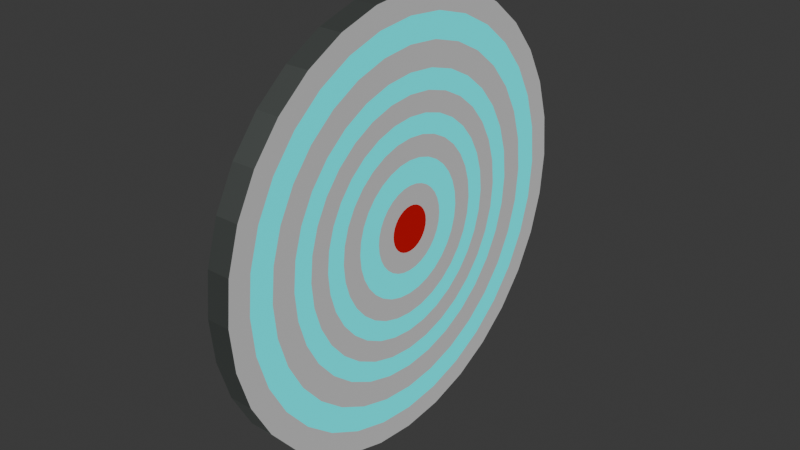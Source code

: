 # Source: Target.blend  (saved by Blender 4.0.36; exported with 4.5.12 LTS)
import bpy
from mathutils import Matrix  # noqa: F401  (used for matrix-valued properties, if any)

bpy.ops.wm.read_factory_settings(use_empty=True)
scene = bpy.context.scene
scene.name = 'Scene'

# ---- collections
col_collection = bpy.data.collections.new('Collection'); scene.collection.children.link(col_collection)

# ---- materials (node trees are filled in below, after node groups)
mat_material_001 = bpy.data.materials.new('Material.001')
mat_material_001.use_transparent_shadow = False
mat_material_002 = bpy.data.materials.new('Material.002')
mat_material_002.use_transparent_shadow = False
mat_material_003 = bpy.data.materials.new('Material.003')
mat_material_003.use_transparent_shadow = False
mat_material_004 = bpy.data.materials.new('Material.004')
mat_material_004.use_transparent_shadow = False

# ---- material node trees
mat_material_001.use_nodes = True; mat_material_001.node_tree.nodes.clear()
_N = mat_material_001.node_tree.nodes; _L = mat_material_001.node_tree.links
n0 = _N.new('ShaderNodeBsdfPrincipled'); n0.name = 'Principled BSDF'; n0.location = (10, 300)
n0.inputs[0].default_value = (0.3319, 0.3676, 0.3489, 1.0)
n0.inputs[1].default_value = 1.0
n0.inputs[3].default_value = 1.45
n1 = _N.new('ShaderNodeOutputMaterial'); n1.name = 'Material Output'; n1.location = (300, 300)
_L.new(n0.outputs[0], n1.inputs[0])
n1.is_active_output = True
mat_material_002.use_nodes = True; mat_material_002.node_tree.nodes.clear()
_N = mat_material_002.node_tree.nodes; _L = mat_material_002.node_tree.links
n0 = _N.new('ShaderNodeBsdfPrincipled'); n0.name = 'Principled BSDF'; n0.location = (10, 300)
n0.inputs[1].default_value = 1.0
n0.inputs[2].default_value = 1.0
n0.inputs[3].default_value = 1.45
n1 = _N.new('ShaderNodeOutputMaterial'); n1.name = 'Material Output'; n1.location = (300, 300)
_L.new(n0.outputs[0], n1.inputs[0])
n1.is_active_output = True
mat_material_003.use_nodes = True; mat_material_003.node_tree.nodes.clear()
_N = mat_material_003.node_tree.nodes; _L = mat_material_003.node_tree.links
n0 = _N.new('ShaderNodeBsdfPrincipled'); n0.name = 'Principled BSDF'; n0.location = (10, 300)
n0.inputs[0].default_value = (0.8002, 0.0009259, 0.0, 1.0)
n0.inputs[1].default_value = 1.0
n0.inputs[2].default_value = 1.0
n0.inputs[3].default_value = 1.45
n1 = _N.new('ShaderNodeOutputMaterial'); n1.name = 'Material Output'; n1.location = (300, 300)
_L.new(n0.outputs[0], n1.inputs[0])
n1.is_active_output = True
mat_material_004.use_nodes = True; mat_material_004.node_tree.nodes.clear()
_N = mat_material_004.node_tree.nodes; _L = mat_material_004.node_tree.links
n0 = _N.new('ShaderNodeBsdfPrincipled'); n0.name = 'Principled BSDF'; n0.location = (10, 300)
n0.inputs[0].default_value = (0.0, 0.8003, 0.7713, 1.0)
n0.inputs[1].default_value = 1.0
n0.inputs[2].default_value = 1.0
n0.inputs[3].default_value = 1.45
n0.inputs[27].default_value = (0.0, 0.8997, 1.0, 1.0)
n0.inputs[28].default_value = 0.5
n1 = _N.new('ShaderNodeOutputMaterial'); n1.name = 'Material Output'; n1.location = (300, 300)
_L.new(n0.outputs[0], n1.inputs[0])
n1.is_active_output = True

# ---- world
world_world = bpy.data.worlds.new('World'); scene.world = world_world
world_world.use_nodes = True; world_world.node_tree.nodes.clear()
_N = world_world.node_tree.nodes; _L = world_world.node_tree.links
n0 = _N.new('ShaderNodeOutputWorld'); n0.name = 'World Output'; n0.location = (300, 300)
n1 = _N.new('ShaderNodeBackground'); n1.name = 'Background'; n1.location = (10, 300)
n1.inputs[0].default_value = (0.05088, 0.05088, 0.05088, 1.0)
_L.new(n1.outputs[0], n0.inputs[0])
n0.is_active_output = True
world_world.color = (0.05088, 0.05088, 0.05088)
world_world.use_sun_shadow = False
world_world.sun_shadow_jitter_overblur = 0.0

# ---- meshes
me_cylinder = bpy.data.meshes.new('Cylinder')
me_cylinder.from_pydata([(0.0, 1.0, -1.0), (-1.737e-07, 0.1044, 1.0), (0.1951, 0.9808, -1.0), (0.02038, 0.1024, 1.0), (0.3827, 0.9239, -1.0), (0.03997, 0.09649, 1.0), (0.5556, 0.8315, -1.0), (0.05803, 0.08684, 1.0), (0.7071, 0.7071, -1.0), (0.07385, 0.07385, 1.0), (0.8315, 0.5556, -1.0), (0.08684, 0.05803, 1.0), (0.9239, 0.3827, -1.0), (0.09649, 0.03997, 1.0), (0.9808, 0.1951, -1.0), (0.1024, 0.02038, 1.0), (1.0, 0.0, -1.0), (0.1044, 1.737e-07, 1.0), (0.9808, -0.1951, -1.0), (0.1024, -0.02038, 1.0), (0.9239, -0.3827, -1.0), (0.09649, -0.03997, 1.0), (0.8315, -0.5556, -1.0), (0.08684, -0.05803, 1.0), (0.7071, -0.7071, -1.0), (0.07385, -0.07385, 1.0), (0.5556, -0.8315, -1.0), (0.05803, -0.08684, 1.0), (0.3827, -0.9239, -1.0), (0.03997, -0.09649, 1.0), (0.1951, -0.9808, -1.0), (0.02038, -0.1024, 1.0), (0.0, -1.0, -1.0), (1.737e-07, -0.1044, 1.0), (-0.1951, -0.9808, -1.0), (-0.02038, -0.1024, 1.0), (-0.3827, -0.9239, -1.0), (-0.03997, -0.09649, 1.0), (-0.5556, -0.8315, -1.0), (-0.05803, -0.08684, 1.0), (-0.7071, -0.7071, -1.0), (-0.07385, -0.07385, 1.0), (-0.8315, -0.5556, -1.0), (-0.08684, -0.05803, 1.0), (-0.9239, -0.3827, -1.0), (-0.09649, -0.03997, 1.0), (-0.9808, -0.1951, -1.0), (-0.1024, -0.02038, 1.0), (-1.0, 0.0, -1.0), (-0.1044, -1.737e-07, 1.0), (-0.9808, 0.1951, -1.0), (-0.1024, 0.02038, 1.0), (-0.9239, 0.3827, -1.0), (-0.09649, 0.03997, 1.0), (-0.8315, 0.5556, -1.0), (-0.08684, 0.05803, 1.0), (-0.7071, 0.7071, -1.0), (-0.07385, 0.07385, 1.0), (-0.5556, 0.8315, -1.0), (-0.05803, 0.08684, 1.0), (-0.3827, 0.9239, -1.0), (-0.03997, 0.09649, 1.0), (-0.1951, 0.9808, -1.0), (-0.02038, 0.1024, 1.0), (0.1951, 0.9808, 1.0), (0.0, 1.0, 1.0), (0.3827, 0.9239, 1.0), (0.5556, 0.8315, 1.0), (0.7071, 0.7071, 1.0), (0.8315, 0.5556, 1.0), (0.9239, 0.3827, 1.0), (0.9808, 0.1951, 1.0), (1.0, 0.0, 1.0), (0.9808, -0.1951, 1.0), (0.9239, -0.3827, 1.0), (0.8315, -0.5556, 1.0), (0.7071, -0.7071, 1.0), (0.5556, -0.8315, 1.0), (0.3827, -0.9239, 1.0), (0.1951, -0.9808, 1.0), (0.0, -1.0, 1.0), (-0.1951, -0.9808, 1.0), (-0.3827, -0.9239, 1.0), (-0.5556, -0.8315, 1.0), (-0.7071, -0.7071, 1.0), (-0.8315, -0.5556, 1.0), (-0.9239, -0.3827, 1.0), (-0.9808, -0.1951, 1.0), (-1.0, 0.0, 1.0), (-0.9808, 0.1951, 1.0), (-0.9239, 0.3827, 1.0), (-0.8315, 0.5556, 1.0), (-0.7071, 0.7071, 1.0), (-0.5556, 0.8315, 1.0), (-0.3827, 0.9239, 1.0), (-0.1951, 0.9808, 1.0), (0.1751, 0.8804, 1.0), (0.0, 0.8976, 1.0), (0.3435, 0.8293, 1.0), (0.4987, 0.7464, 1.0), (0.6347, 0.6347, 1.0), (0.7464, 0.4987, 1.0), (0.8293, 0.3435, 1.0), (0.8804, 0.1751, 1.0), (0.8976, 0.0, 1.0), (0.8804, -0.1751, 1.0), (0.8293, -0.3435, 1.0), (0.7464, -0.4987, 1.0), (0.6347, -0.6347, 1.0), (0.4987, -0.7464, 1.0), (0.3435, -0.8293, 1.0), (0.1751, -0.8804, 1.0), (0.0, -0.8976, 1.0), (-0.1751, -0.8804, 1.0), (-0.3435, -0.8293, 1.0), (-0.4987, -0.7464, 1.0), (-0.6347, -0.6347, 1.0), (-0.7464, -0.4987, 1.0), (-0.8293, -0.3435, 1.0), (-0.8804, -0.1751, 1.0), (-0.8976, 0.0, 1.0), (-0.8804, 0.1751, 1.0), (-0.8293, 0.3435, 1.0), (-0.7464, 0.4987, 1.0), (-0.6347, 0.6347, 1.0), (-0.4987, 0.7464, 1.0), (-0.3435, 0.8293, 1.0), (-0.1751, 0.8804, 1.0), (0.1531, 0.7698, 1.0), (0.0, 0.7849, 1.0), (0.3004, 0.7251, 1.0), (0.436, 0.6526, 1.0), (0.555, 0.555, 1.0), (0.6526, 0.436, 1.0), (0.7251, 0.3004, 1.0), (0.7698, 0.1531, 1.0), (0.7849, 0.0, 1.0), (0.7698, -0.1531, 1.0), (0.7251, -0.3004, 1.0), (0.6526, -0.436, 1.0), (0.555, -0.555, 1.0), (0.436, -0.6526, 1.0), (0.3004, -0.7251, 1.0), (0.1531, -0.7698, 1.0), (0.0, -0.7849, 1.0), (-0.1531, -0.7698, 1.0), (-0.3004, -0.7251, 1.0), (-0.436, -0.6526, 1.0), (-0.555, -0.555, 1.0), (-0.6526, -0.436, 1.0), (-0.7251, -0.3004, 1.0), (-0.7698, -0.1531, 1.0), (-0.7849, 0.0, 1.0), (-0.7698, 0.1531, 1.0), (-0.7251, 0.3004, 1.0), (-0.6526, 0.436, 1.0), (-0.555, 0.555, 1.0), (-0.436, 0.6526, 1.0), (-0.3004, 0.7251, 1.0), (-0.1531, 0.7698, 1.0), (0.1313, 0.6603, 1.0), (0.0, 0.6732, 1.0), (0.2576, 0.622, 1.0), (0.374, 0.5598, 1.0), (0.476, 0.476, 1.0), (0.5598, 0.374, 1.0), (0.622, 0.2576, 1.0), (0.6603, 0.1313, 1.0), (0.6732, 0.0, 1.0), (0.6603, -0.1313, 1.0), (0.622, -0.2576, 1.0), (0.5598, -0.374, 1.0), (0.476, -0.476, 1.0), (0.374, -0.5598, 1.0), (0.2576, -0.622, 1.0), (0.1313, -0.6603, 1.0), (0.0, -0.6732, 1.0), (-0.1313, -0.6603, 1.0), (-0.2576, -0.622, 1.0), (-0.374, -0.5598, 1.0), (-0.476, -0.476, 1.0), (-0.5598, -0.374, 1.0), (-0.622, -0.2576, 1.0), (-0.6603, -0.1313, 1.0), (-0.6732, 0.0, 1.0), (-0.6603, 0.1313, 1.0), (-0.622, 0.2576, 1.0), (-0.5598, 0.374, 1.0), (-0.476, 0.476, 1.0), (-0.374, 0.5598, 1.0), (-0.2576, 0.622, 1.0), (-0.1313, 0.6603, 1.0), (0.1138, 0.5723, 1.0), (0.0, 0.5835, 1.0), (0.2233, 0.5391, 1.0), (0.3242, 0.4852, 1.0), (0.4126, 0.4126, 1.0), (0.4852, 0.3242, 1.0), (0.5391, 0.2233, 1.0), (0.5723, 0.1138, 1.0), (0.5835, 0.0, 1.0), (0.5723, -0.1138, 1.0), (0.5391, -0.2233, 1.0), (0.4852, -0.3242, 1.0), (0.4126, -0.4126, 1.0), (0.3242, -0.4852, 1.0), (0.2233, -0.5391, 1.0), (0.1138, -0.5723, 1.0), (0.0, -0.5835, 1.0), (-0.1138, -0.5723, 1.0), (-0.2233, -0.5391, 1.0), (-0.3242, -0.4852, 1.0), (-0.4126, -0.4126, 1.0), (-0.4852, -0.3242, 1.0), (-0.5391, -0.2233, 1.0), (-0.5723, -0.1138, 1.0), (-0.5835, 0.0, 1.0), (-0.5723, 0.1138, 1.0), (-0.5391, 0.2233, 1.0), (-0.4852, 0.3242, 1.0), (-0.4126, 0.4126, 1.0), (-0.3242, 0.4852, 1.0), (-0.2233, 0.5391, 1.0), (-0.1138, 0.5723, 1.0), (0.09585, 0.4819, 1.0), (0.0, 0.4913, 1.0), (0.188, 0.4539, 1.0), (0.273, 0.4085, 1.0), (0.3474, 0.3474, 1.0), (0.4085, 0.273, 1.0), (0.4539, 0.188, 1.0), (0.4819, 0.09585, 1.0), (0.4913, 0.0, 1.0), (0.4819, -0.09585, 1.0), (0.4539, -0.188, 1.0), (0.4085, -0.273, 1.0), (0.3474, -0.3474, 1.0), (0.273, -0.4085, 1.0), (0.188, -0.4539, 1.0), (0.09585, -0.4819, 1.0), (0.0, -0.4913, 1.0), (-0.09585, -0.4819, 1.0), (-0.188, -0.4539, 1.0), (-0.273, -0.4085, 1.0), (-0.3474, -0.3474, 1.0), (-0.4085, -0.273, 1.0), (-0.4539, -0.188, 1.0), (-0.4819, -0.09585, 1.0), (-0.4913, 0.0, 1.0), (-0.4819, 0.09585, 1.0), (-0.4539, 0.188, 1.0), (-0.4085, 0.273, 1.0), (-0.3474, 0.3474, 1.0), (-0.273, 0.4085, 1.0), (-0.188, 0.4539, 1.0), (-0.09585, 0.4819, 1.0), (0.0786, 0.3952, 1.0), (-1.357e-08, 0.4029, 1.0), (0.1542, 0.3722, 1.0), (0.2238, 0.335, 1.0), (0.2849, 0.2849, 1.0), (0.335, 0.2238, 1.0), (0.3722, 0.1542, 1.0), (0.3952, 0.0786, 1.0), (0.4029, 1.357e-08, 1.0), (0.3952, -0.0786, 1.0), (0.3722, -0.1542, 1.0), (0.335, -0.2238, 1.0), (0.2849, -0.2849, 1.0), (0.2238, -0.335, 1.0), (0.1542, -0.3722, 1.0), (0.0786, -0.3952, 1.0), (1.357e-08, -0.4029, 1.0), (-0.0786, -0.3952, 1.0), (-0.1542, -0.3722, 1.0), (-0.2238, -0.335, 1.0), (-0.2849, -0.2849, 1.0), (-0.335, -0.2238, 1.0), (-0.3722, -0.1542, 1.0), (-0.3952, -0.0786, 1.0), (-0.4029, -1.357e-08, 1.0), (-0.3952, 0.0786, 1.0), (-0.3722, 0.1542, 1.0), (-0.335, 0.2238, 1.0), (-0.2849, 0.2849, 1.0), (-0.2238, 0.335, 1.0), (-0.1542, 0.3722, 1.0), (-0.0786, 0.3952, 1.0), (0.05989, 0.3011, 1.0), (-4.84e-08, 0.307, 1.0), (0.1175, 0.2836, 1.0), (0.1706, 0.2553, 1.0), (0.2171, 0.2171, 1.0), (0.2553, 0.1706, 1.0), (0.2836, 0.1175, 1.0), (0.3011, 0.05989, 1.0), (0.307, 4.84e-08, 1.0), (0.3011, -0.05989, 1.0), (0.2836, -0.1175, 1.0), (0.2553, -0.1706, 1.0), (0.2171, -0.2171, 1.0), (0.1706, -0.2553, 1.0), (0.1175, -0.2836, 1.0), (0.05989, -0.3011, 1.0), (4.84e-08, -0.307, 1.0), (-0.05989, -0.3011, 1.0), (-0.1175, -0.2836, 1.0), (-0.1706, -0.2553, 1.0), (-0.2171, -0.2171, 1.0), (-0.2553, -0.1706, 1.0), (-0.2836, -0.1175, 1.0), (-0.3011, -0.05989, 1.0), (-0.307, -4.84e-08, 1.0), (-0.3011, 0.05989, 1.0), (-0.2836, 0.1175, 1.0), (-0.2553, 0.1706, 1.0), (-0.2171, 0.2171, 1.0), (-0.1706, 0.2553, 1.0), (-0.1175, 0.2836, 1.0), (-0.05989, 0.3011, 1.0), (0.03814, 0.1918, 1.0), (-9.389e-08, 0.1955, 1.0), (0.07482, 0.1806, 1.0), (0.1086, 0.1626, 1.0), (0.1382, 0.1382, 1.0), (0.1626, 0.1086, 1.0), (0.1806, 0.07482, 1.0), (0.1918, 0.03814, 1.0), (0.1955, 9.389e-08, 1.0), (0.1918, -0.03814, 1.0), (0.1806, -0.07482, 1.0), (0.1626, -0.1086, 1.0), (0.1382, -0.1382, 1.0), (0.1086, -0.1626, 1.0), (0.07482, -0.1806, 1.0), (0.03814, -0.1918, 1.0), (9.389e-08, -0.1955, 1.0), (-0.03814, -0.1918, 1.0), (-0.07482, -0.1806, 1.0), (-0.1086, -0.1626, 1.0), (-0.1382, -0.1382, 1.0), (-0.1626, -0.1086, 1.0), (-0.1806, -0.07482, 1.0), (-0.1918, -0.03814, 1.0), (-0.1955, -9.389e-08, 1.0), (-0.1918, 0.03814, 1.0), (-0.1806, 0.07482, 1.0), (-0.1626, 0.1086, 1.0), (-0.1382, 0.1382, 1.0), (-0.1086, 0.1626, 1.0), (-0.07482, 0.1806, 1.0), (-0.03814, 0.1918, 1.0)], [], [(0, 65, 64, 2), (2, 64, 66, 4), (4, 66, 67, 6), (6, 67, 68, 8), (8, 68, 69, 10), (10, 69, 70, 12), (12, 70, 71, 14), (14, 71, 72, 16), (16, 72, 73, 18), (18, 73, 74, 20), (20, 74, 75, 22), (22, 75, 76, 24), (24, 76, 77, 26), (26, 77, 78, 28), (28, 78, 79, 30), (30, 79, 80, 32), (32, 80, 81, 34), (34, 81, 82, 36), (36, 82, 83, 38), (38, 83, 84, 40), (40, 84, 85, 42), (42, 85, 86, 44), (44, 86, 87, 46), (46, 87, 88, 48), (48, 88, 89, 50), (50, 89, 90, 52), (52, 90, 91, 54), (54, 91, 92, 56), (56, 92, 93, 58), (58, 93, 94, 60), (3, 1, 63, 61, 59, 57, 55, 53, 51, 49, 47, 45, 43, 41, 39, 37, 35, 33, 31, 29, 27, 25, 23, 21, 19, 17, 15, 13, 11, 9, 7, 5), (60, 94, 95, 62), (62, 95, 65, 0), (0, 2, 4, 6, 8, 10, 12, 14, 16, 18, 20, 22, 24, 26, 28, 30, 32, 34, 36, 38, 40, 42, 44, 46, 48, 50, 52, 54, 56, 58, 60, 62), (97, 96, 64, 65), (96, 98, 66, 64), (98, 99, 67, 66), (99, 100, 68, 67), (100, 101, 69, 68), (101, 102, 70, 69), (102, 103, 71, 70), (103, 104, 72, 71), (104, 105, 73, 72), (105, 106, 74, 73), (106, 107, 75, 74), (107, 108, 76, 75), (108, 109, 77, 76), (109, 110, 78, 77), (110, 111, 79, 78), (111, 112, 80, 79), (112, 113, 81, 80), (113, 114, 82, 81), (114, 115, 83, 82), (115, 116, 84, 83), (116, 117, 85, 84), (117, 118, 86, 85), (118, 119, 87, 86), (119, 120, 88, 87), (120, 121, 89, 88), (121, 122, 90, 89), (122, 123, 91, 90), (123, 124, 92, 91), (124, 125, 93, 92), (125, 126, 94, 93), (126, 127, 95, 94), (127, 97, 65, 95), (129, 128, 96, 97), (128, 130, 98, 96), (130, 131, 99, 98), (131, 132, 100, 99), (132, 133, 101, 100), (133, 134, 102, 101), (134, 135, 103, 102), (135, 136, 104, 103), (136, 137, 105, 104), (137, 138, 106, 105), (138, 139, 107, 106), (139, 140, 108, 107), (140, 141, 109, 108), (141, 142, 110, 109), (142, 143, 111, 110), (143, 144, 112, 111), (144, 145, 113, 112), (145, 146, 114, 113), (146, 147, 115, 114), (147, 148, 116, 115), (148, 149, 117, 116), (149, 150, 118, 117), (150, 151, 119, 118), (151, 152, 120, 119), (152, 153, 121, 120), (153, 154, 122, 121), (154, 155, 123, 122), (155, 156, 124, 123), (156, 157, 125, 124), (157, 158, 126, 125), (158, 159, 127, 126), (159, 129, 97, 127), (161, 160, 128, 129), (160, 162, 130, 128), (162, 163, 131, 130), (163, 164, 132, 131), (164, 165, 133, 132), (165, 166, 134, 133), (166, 167, 135, 134), (167, 168, 136, 135), (168, 169, 137, 136), (169, 170, 138, 137), (170, 171, 139, 138), (171, 172, 140, 139), (172, 173, 141, 140), (173, 174, 142, 141), (174, 175, 143, 142), (175, 176, 144, 143), (176, 177, 145, 144), (177, 178, 146, 145), (178, 179, 147, 146), (179, 180, 148, 147), (180, 181, 149, 148), (181, 182, 150, 149), (182, 183, 151, 150), (183, 184, 152, 151), (184, 185, 153, 152), (185, 186, 154, 153), (186, 187, 155, 154), (187, 188, 156, 155), (188, 189, 157, 156), (189, 190, 158, 157), (190, 191, 159, 158), (191, 161, 129, 159), (193, 192, 160, 161), (192, 194, 162, 160), (194, 195, 163, 162), (195, 196, 164, 163), (196, 197, 165, 164), (197, 198, 166, 165), (198, 199, 167, 166), (199, 200, 168, 167), (200, 201, 169, 168), (201, 202, 170, 169), (202, 203, 171, 170), (203, 204, 172, 171), (204, 205, 173, 172), (205, 206, 174, 173), (206, 207, 175, 174), (207, 208, 176, 175), (208, 209, 177, 176), (209, 210, 178, 177), (210, 211, 179, 178), (211, 212, 180, 179), (212, 213, 181, 180), (213, 214, 182, 181), (214, 215, 183, 182), (215, 216, 184, 183), (216, 217, 185, 184), (217, 218, 186, 185), (218, 219, 187, 186), (219, 220, 188, 187), (220, 221, 189, 188), (221, 222, 190, 189), (222, 223, 191, 190), (223, 193, 161, 191), (225, 224, 192, 193), (224, 226, 194, 192), (226, 227, 195, 194), (227, 228, 196, 195), (228, 229, 197, 196), (229, 230, 198, 197), (230, 231, 199, 198), (231, 232, 200, 199), (232, 233, 201, 200), (233, 234, 202, 201), (234, 235, 203, 202), (235, 236, 204, 203), (236, 237, 205, 204), (237, 238, 206, 205), (238, 239, 207, 206), (239, 240, 208, 207), (240, 241, 209, 208), (241, 242, 210, 209), (242, 243, 211, 210), (243, 244, 212, 211), (244, 245, 213, 212), (245, 246, 214, 213), (246, 247, 215, 214), (247, 248, 216, 215), (248, 249, 217, 216), (249, 250, 218, 217), (250, 251, 219, 218), (251, 252, 220, 219), (252, 253, 221, 220), (253, 254, 222, 221), (254, 255, 223, 222), (255, 225, 193, 223), (257, 256, 224, 225), (256, 258, 226, 224), (258, 259, 227, 226), (259, 260, 228, 227), (260, 261, 229, 228), (261, 262, 230, 229), (262, 263, 231, 230), (263, 264, 232, 231), (264, 265, 233, 232), (265, 266, 234, 233), (266, 267, 235, 234), (267, 268, 236, 235), (268, 269, 237, 236), (269, 270, 238, 237), (270, 271, 239, 238), (271, 272, 240, 239), (272, 273, 241, 240), (273, 274, 242, 241), (274, 275, 243, 242), (275, 276, 244, 243), (276, 277, 245, 244), (277, 278, 246, 245), (278, 279, 247, 246), (279, 280, 248, 247), (280, 281, 249, 248), (281, 282, 250, 249), (282, 283, 251, 250), (283, 284, 252, 251), (284, 285, 253, 252), (285, 286, 254, 253), (286, 287, 255, 254), (287, 257, 225, 255), (289, 288, 256, 257), (288, 290, 258, 256), (290, 291, 259, 258), (291, 292, 260, 259), (292, 293, 261, 260), (293, 294, 262, 261), (294, 295, 263, 262), (295, 296, 264, 263), (296, 297, 265, 264), (297, 298, 266, 265), (298, 299, 267, 266), (299, 300, 268, 267), (300, 301, 269, 268), (301, 302, 270, 269), (302, 303, 271, 270), (303, 304, 272, 271), (304, 305, 273, 272), (305, 306, 274, 273), (306, 307, 275, 274), (307, 308, 276, 275), (308, 309, 277, 276), (309, 310, 278, 277), (310, 311, 279, 278), (311, 312, 280, 279), (312, 313, 281, 280), (313, 314, 282, 281), (314, 315, 283, 282), (315, 316, 284, 283), (316, 317, 285, 284), (317, 318, 286, 285), (318, 319, 287, 286), (319, 289, 257, 287), (321, 320, 288, 289), (320, 322, 290, 288), (322, 323, 291, 290), (323, 324, 292, 291), (324, 325, 293, 292), (325, 326, 294, 293), (326, 327, 295, 294), (327, 328, 296, 295), (328, 329, 297, 296), (329, 330, 298, 297), (330, 331, 299, 298), (331, 332, 300, 299), (332, 333, 301, 300), (333, 334, 302, 301), (334, 335, 303, 302), (335, 336, 304, 303), (336, 337, 305, 304), (337, 338, 306, 305), (338, 339, 307, 306), (339, 340, 308, 307), (340, 341, 309, 308), (341, 342, 310, 309), (342, 343, 311, 310), (343, 344, 312, 311), (344, 345, 313, 312), (345, 346, 314, 313), (346, 347, 315, 314), (347, 348, 316, 315), (348, 349, 317, 316), (349, 350, 318, 317), (350, 351, 319, 318), (351, 321, 289, 319), (1, 3, 320, 321), (3, 5, 322, 320), (5, 7, 323, 322), (7, 9, 324, 323), (9, 11, 325, 324), (11, 13, 326, 325), (13, 15, 327, 326), (15, 17, 328, 327), (17, 19, 329, 328), (19, 21, 330, 329), (21, 23, 331, 330), (23, 25, 332, 331), (25, 27, 333, 332), (27, 29, 334, 333), (29, 31, 335, 334), (31, 33, 336, 335), (33, 35, 337, 336), (35, 37, 338, 337), (37, 39, 339, 338), (39, 41, 340, 339), (41, 43, 341, 340), (43, 45, 342, 341), (45, 47, 343, 342), (47, 49, 344, 343), (49, 51, 345, 344), (51, 53, 346, 345), (53, 55, 347, 346), (55, 57, 348, 347), (57, 59, 349, 348), (59, 61, 350, 349), (61, 63, 351, 350), (63, 1, 321, 351)])
me_cylinder.polygons.foreach_set('material_index', [0, 0, 0, 0, 0, 0, 0, 0, 0, 0, 0, 0, 0, 0, 0, 0, 0, 0, 0, 0, 0, 0, 0, 0, 0, 0, 0, 0, 0, 0, 2, 0, 0, 0, 1, 1, 1, 1, 1, 1, 1, 1, 1, 1, 1, 1, 1, 1, 1, 1, 1, 1, 1, 1, 1, 1, 1, 1, 1, 1, 1, 1, 1, 1, 1, 1, 3, 3, 3, 3, 3, 3, 3, 3, 3, 3, 3, 3, 3, 3, 3, 3, 3, 3, 3, 3, 3, 3, 3, 3, 3, 3, 3, 3, 3, 3, 3, 3, 1, 1, 1, 1, 1, 1, 1, 1, 1, 1, 1, 1, 1, 1, 1, 1, 1, 1, 1, 1, 1, 1, 1, 1, 1, 1, 1, 1, 1, 1, 1, 1, 3, 3, 3, 3, 3, 3, 3, 3, 3, 3, 3, 3, 3, 3, 3, 3, 3, 3, 3, 3, 3, 3, 3, 3, 3, 3, 3, 3, 3, 3, 3, 3, 1, 1, 1, 1, 1, 1, 1, 1, 1, 1, 1, 1, 1, 1, 1, 1, 1, 1, 1, 1, 1, 1, 1, 1, 1, 1, 1, 1, 1, 1, 1, 1, 3, 3, 3, 3, 3, 3, 3, 3, 3, 3, 3, 3, 3, 3, 3, 3, 3, 3, 3, 3, 3, 3, 3, 3, 3, 3, 3, 3, 3, 3, 3, 3, 1, 1, 1, 1, 1, 1, 1, 1, 1, 1, 1, 1, 1, 1, 1, 1, 1, 1, 1, 1, 1, 1, 1, 1, 1, 1, 1, 1, 1, 1, 1, 1, 3, 3, 3, 3, 3, 3, 3, 3, 3, 3, 3, 3, 3, 3, 3, 3, 3, 3, 3, 3, 3, 3, 3, 3, 3, 3, 3, 3, 3, 3, 3, 3, 1, 1, 1, 1, 1, 1, 1, 1, 1, 1, 1, 1, 1, 1, 1, 1, 1, 1, 1, 1, 1, 1, 1, 1, 1, 1, 1, 1, 1, 1, 1, 1])
_uv = me_cylinder.uv_layers.new(name='UVMap')
_uv.uv.foreach_set('vector', [1.0, 0.5, 1.0, 1.0, 0.9688, 1.0, 0.9688, 0.5, 0.9688, 0.5, 0.9688, 1.0, 0.9375, 1.0, 0.9375, 0.5, 0.9375, 0.5, 0.9375, 1.0, 0.9062, 1.0, 0.9062, 0.5, 0.9062, 0.5, 0.9062, 1.0, 0.875, 1.0, 0.875, 0.5, 0.875, 0.5, 0.875, 1.0, 0.8438, 1.0, 0.8438, 0.5, 0.8438, 0.5, 0.8438, 1.0, 0.8125, 1.0, 0.8125, 0.5, 0.8125, 0.5, 0.8125, 1.0, 0.7812, 1.0, 0.7812, 0.5, 0.7812, 0.5, 0.7812, 1.0, 0.75, 1.0, 0.75, 0.5, 0.75, 0.5, 0.75, 1.0, 0.7188, 1.0, 0.7188, 0.5, 0.7188, 0.5, 0.7188, 1.0, 0.6875, 1.0, 0.6875, 0.5, 0.6875, 0.5, 0.6875, 1.0, 0.6562, 1.0, 0.6562, 0.5, 0.6562, 0.5, 0.6562, 1.0, 0.625, 1.0, 0.625, 0.5, 0.625, 0.5, 0.625, 1.0, 0.5938, 1.0, 0.5938, 0.5, 0.5938, 0.5, 0.5938, 1.0, 0.5625, 1.0, 0.5625, 0.5, 0.5625, 0.5, 0.5625, 1.0, 0.5312, 1.0, 0.5312, 0.5, 0.5312, 0.5, 0.5312, 1.0, 0.5, 1.0, 0.5, 0.5, 0.5, 0.5, 0.5, 1.0, 0.4688, 1.0, 0.4688, 0.5, 0.4688, 0.5, 0.4688, 1.0, 0.4375, 1.0, 0.4375, 0.5, 0.4375, 0.5, 0.4375, 1.0, 0.4062, 1.0, 0.4062, 0.5, 0.4062, 0.5, 0.4062, 1.0, 0.375, 1.0, 0.375, 0.5, 0.375, 0.5, 0.375, 1.0, 0.3438, 1.0, 0.3438, 0.5, 0.3438, 0.5, 0.3438, 1.0, 0.3125, 1.0, 0.3125, 0.5, 0.3125, 0.5, 0.3125, 1.0, 0.2812, 1.0, 0.2812, 0.5, 0.2812, 0.5, 0.2812, 1.0, 0.25, 1.0, 0.25, 0.5, 0.25, 0.5, 0.25, 1.0, 0.2188, 1.0, 0.2188, 0.5, 0.2188, 0.5, 0.2188, 1.0, 0.1875, 1.0, 0.1875, 0.5, 0.1875, 0.5, 0.1875, 1.0, 0.1562, 1.0, 0.1562, 0.5, 0.1562, 0.5, 0.1562, 1.0, 0.125, 1.0, 0.125, 0.5, 0.125, 0.5, 0.125, 1.0, 0.09375, 1.0, 0.09375, 0.5, 0.09375, 0.5, 0.09375, 1.0, 0.0625, 1.0, 0.0625, 0.5, 0.2549, 0.2746, 0.25, 0.2751, 0.2451, 0.2746, 0.2404, 0.2732, 0.2361, 0.2708, 0.2323, 0.2677, 0.2292, 0.2639, 0.2268, 0.2596, 0.2254, 0.2549, 0.2249, 0.25, 0.2254, 0.2451, 0.2268, 0.2404, 0.2292, 0.2361, 0.2323, 0.2323, 0.2361, 0.2292, 0.2404, 0.2268, 0.2451, 0.2254, 0.25, 0.2249, 0.2549, 0.2254, 0.2596, 0.2268, 0.2639, 0.2292, 0.2677, 0.2323, 0.2708, 0.2361, 0.2732, 0.2404, 0.2746, 0.2451, 0.2751, 0.25, 0.2746, 0.2549, 0.2732, 0.2596, 0.2708, 0.2639, 0.2677, 0.2677, 0.2639, 0.2708, 0.2596, 0.2732, 0.0625, 0.5, 0.0625, 1.0, 0.03125, 1.0, 0.03125, 0.5, 0.03125, 0.5, 0.03125, 1.0, 0.0, 1.0, 0.0, 0.5, 0.75, 0.49, 0.7968, 0.4854, 0.8418, 0.4717, 0.8833, 0.4496, 0.9197, 0.4197, 0.9496, 0.3833, 0.9717, 0.3418, 0.9854, 0.2968, 0.99, 0.25, 0.9854, 0.2032, 0.9717, 0.1582, 0.9496, 0.1167, 0.9197, 0.08029, 0.8833, 0.05045, 0.8418, 0.02827, 0.7968, 0.01461, 0.75, 0.01, 0.7032, 0.01461, 0.6582, 0.02827, 0.6167, 0.05045, 0.5803, 0.08029, 0.5504, 0.1167, 0.5283, 0.1582, 0.5146, 0.2032, 0.51, 0.25, 0.5146, 0.2968, 0.5283, 0.3418, 0.5504, 0.3833, 0.5803, 0.4197, 0.6167, 0.4496, 0.6582, 0.4717, 0.7032, 0.4854, 0.25, 0.4654, 0.292, 0.4613, 0.2968, 0.4854, 0.25, 0.49, 0.292, 0.4613, 0.3324, 0.449, 0.3418, 0.4717, 0.2968, 0.4854, 0.3324, 0.449, 0.3697, 0.4291, 0.3833, 0.4496, 0.3418, 0.4717, 0.3697, 0.4291, 0.4023, 0.4023, 0.4197, 0.4197, 0.3833, 0.4496, 0.4023, 0.4023, 0.4291, 0.3697, 0.4496, 0.3833, 0.4197, 0.4197, 0.4291, 0.3697, 0.449, 0.3324, 0.4717, 0.3418, 0.4496, 0.3833, 0.449, 0.3324, 0.4613, 0.292, 0.4854, 0.2968, 0.4717, 0.3418, 0.4613, 0.292, 0.4654, 0.25, 0.49, 0.25, 0.4854, 0.2968, 0.4654, 0.25, 0.4613, 0.208, 0.4854, 0.2032, 0.49, 0.25, 0.4613, 0.208, 0.449, 0.1676, 0.4717, 0.1582, 0.4854, 0.2032, 0.449, 0.1676, 0.4291, 0.1303, 0.4496, 0.1167, 0.4717, 0.1582, 0.4291, 0.1303, 0.4023, 0.09767, 0.4197, 0.08029, 0.4496, 0.1167, 0.4023, 0.09767, 0.3697, 0.07087, 0.3833, 0.05045, 0.4197, 0.08029, 0.3697, 0.07087, 0.3324, 0.05097, 0.3418, 0.02827, 0.3833, 0.05045, 0.3324, 0.05097, 0.292, 0.03871, 0.2968, 0.01461, 0.3418, 0.02827, 0.292, 0.03871, 0.25, 0.03457, 0.25, 0.01, 0.2968, 0.01461, 0.25, 0.03457, 0.208, 0.03871, 0.2032, 0.01461, 0.25, 0.01, 0.208, 0.03871, 0.1676, 0.05097, 0.1582, 0.02827, 0.2032, 0.01461, 0.1676, 0.05097, 0.1303, 0.07087, 0.1167, 0.05045, 0.1582, 0.02827, 0.1303, 0.07087, 0.09767, 0.09767, 0.08029, 0.08029, 0.1167, 0.05045, 0.09767, 0.09767, 0.07087, 0.1303, 0.05045, 0.1167, 0.08029, 0.08029, 0.07087, 0.1303, 0.05097, 0.1676, 0.02827, 0.1582, 0.05045, 0.1167, 0.05097, 0.1676, 0.03871, 0.208, 0.01461, 0.2032, 0.02827, 0.1582, 0.03871, 0.208, 0.03457, 0.25, 0.01, 0.25, 0.01461, 0.2032, 0.03457, 0.25, 0.03871, 0.292, 0.01461, 0.2968, 0.01, 0.25, 0.03871, 0.292, 0.05097, 0.3324, 0.02827, 0.3418, 0.01461, 0.2968, 0.05097, 0.3324, 0.07087, 0.3697, 0.05045, 0.3833, 0.02827, 0.3418, 0.07087, 0.3697, 0.09767, 0.4023, 0.08029, 0.4197, 0.05045, 0.3833, 0.09767, 0.4023, 0.1303, 0.4291, 0.1167, 0.4496, 0.08029, 0.4197, 0.1303, 0.4291, 0.1676, 0.449, 0.1582, 0.4717, 0.1167, 0.4496, 0.1676, 0.449, 0.208, 0.4613, 0.2032, 0.4854, 0.1582, 0.4717, 0.208, 0.4613, 0.25, 0.4654, 0.25, 0.49, 0.2032, 0.4854, 0.25, 0.4384, 0.2867, 0.4347, 0.292, 0.4613, 0.25, 0.4654, 0.2867, 0.4347, 0.3221, 0.424, 0.3324, 0.449, 0.292, 0.4613, 0.3221, 0.424, 0.3546, 0.4066, 0.3697, 0.4291, 0.3324, 0.449, 0.3546, 0.4066, 0.3832, 0.3832, 0.4023, 0.4023, 0.3697, 0.4291, 0.3832, 0.3832, 0.4066, 0.3546, 0.4291, 0.3697, 0.4023, 0.4023, 0.4066, 0.3546, 0.424, 0.3221, 0.449, 0.3324, 0.4291, 0.3697, 0.424, 0.3221, 0.4347, 0.2867, 0.4613, 0.292, 0.449, 0.3324, 0.4347, 0.2867, 0.4384, 0.25, 0.4654, 0.25, 0.4613, 0.292, 0.4384, 0.25, 0.4347, 0.2133, 0.4613, 0.208, 0.4654, 0.25, 0.4347, 0.2133, 0.424, 0.1779, 0.449, 0.1676, 0.4613, 0.208, 0.424, 0.1779, 0.4066, 0.1454, 0.4291, 0.1303, 0.449, 0.1676, 0.4066, 0.1454, 0.3832, 0.1168, 0.4023, 0.09767, 0.4291, 0.1303, 0.3832, 0.1168, 0.3547, 0.09338, 0.3697, 0.07087, 0.4023, 0.09767, 0.3547, 0.09338, 0.3221, 0.07597, 0.3324, 0.05097, 0.3697, 0.07087, 0.3221, 0.07597, 0.2867, 0.06525, 0.292, 0.03871, 0.3324, 0.05097, 0.2867, 0.06525, 0.25, 0.06164, 0.25, 0.03457, 0.292, 0.03871, 0.25, 0.06164, 0.2133, 0.06525, 0.208, 0.03871, 0.25, 0.03457, 0.2133, 0.06525, 0.1779, 0.07597, 0.1676, 0.05097, 0.208, 0.03871, 0.1779, 0.07597, 0.1454, 0.09338, 0.1303, 0.07087, 0.1676, 0.05097, 0.1454, 0.09338, 0.1168, 0.1168, 0.09767, 0.09767, 0.1303, 0.07087, 0.1168, 0.1168, 0.09338, 0.1454, 0.07087, 0.1303, 0.09767, 0.09767, 0.09338, 0.1454, 0.07597, 0.1779, 0.05097, 0.1676, 0.07087, 0.1303, 0.07597, 0.1779, 0.06525, 0.2133, 0.03871, 0.208, 0.05097, 0.1676, 0.06525, 0.2133, 0.06164, 0.25, 0.03457, 0.25, 0.03871, 0.208, 0.06164, 0.25, 0.06525, 0.2867, 0.03871, 0.292, 0.03457, 0.25, 0.06525, 0.2867, 0.07597, 0.3221, 0.05097, 0.3324, 0.03871, 0.292, 0.07597, 0.3221, 0.09338, 0.3547, 0.07087, 0.3697, 0.05097, 0.3324, 0.09338, 0.3547, 0.1168, 0.3832, 0.09767, 0.4023, 0.07087, 0.3697, 0.1168, 0.3832, 0.1454, 0.4066, 0.1303, 0.4291, 0.09767, 0.4023, 0.1454, 0.4066, 0.1779, 0.424, 0.1676, 0.449, 0.1303, 0.4291, 0.1779, 0.424, 0.2133, 0.4347, 0.208, 0.4613, 0.1676, 0.449, 0.2133, 0.4347, 0.25, 0.4384, 0.25, 0.4654, 0.208, 0.4613, 0.25, 0.4116, 0.2815, 0.4085, 0.2867, 0.4347, 0.25, 0.4384, 0.2815, 0.4085, 0.3118, 0.3993, 0.3221, 0.424, 0.2867, 0.4347, 0.3118, 0.3993, 0.3398, 0.3843, 0.3546, 0.4066, 0.3221, 0.424, 0.3398, 0.3843, 0.3643, 0.3643, 0.3832, 0.3832, 0.3546, 0.4066, 0.3643, 0.3643, 0.3843, 0.3398, 0.4066, 0.3546, 0.3832, 0.3832, 0.3843, 0.3398, 0.3993, 0.3118, 0.424, 0.3221, 0.4066, 0.3546, 0.3993, 0.3118, 0.4085, 0.2815, 0.4347, 0.2867, 0.424, 0.3221, 0.4085, 0.2815, 0.4116, 0.25, 0.4384, 0.25, 0.4347, 0.2867, 0.4116, 0.25, 0.4085, 0.2185, 0.4347, 0.2133, 0.4384, 0.25, 0.4085, 0.2185, 0.3993, 0.1882, 0.424, 0.1779, 0.4347, 0.2133, 0.3993, 0.1882, 0.3843, 0.1602, 0.4066, 0.1454, 0.424, 0.1779, 0.3843, 0.1602, 0.3643, 0.1357, 0.3832, 0.1168, 0.4066, 0.1454, 0.3643, 0.1357, 0.3398, 0.1157, 0.3547, 0.09338, 0.3832, 0.1168, 0.3398, 0.1157, 0.3118, 0.1007, 0.3221, 0.07597, 0.3547, 0.09338, 0.3118, 0.1007, 0.2815, 0.09153, 0.2867, 0.06525, 0.3221, 0.07597, 0.2815, 0.09153, 0.25, 0.08842, 0.25, 0.06164, 0.2867, 0.06525, 0.25, 0.08842, 0.2185, 0.09153, 0.2133, 0.06525, 0.25, 0.06164, 0.2185, 0.09153, 0.1882, 0.1007, 0.1779, 0.07597, 0.2133, 0.06525, 0.1882, 0.1007, 0.1602, 0.1157, 0.1454, 0.09338, 0.1779, 0.07597, 0.1602, 0.1157, 0.1357, 0.1357, 0.1168, 0.1168, 0.1454, 0.09338, 0.1357, 0.1357, 0.1157, 0.1602, 0.09338, 0.1454, 0.1168, 0.1168, 0.1157, 0.1602, 0.1007, 0.1882, 0.07597, 0.1779, 0.09338, 0.1454, 0.1007, 0.1882, 0.09153, 0.2185, 0.06525, 0.2133, 0.07597, 0.1779, 0.09153, 0.2185, 0.08842, 0.25, 0.06164, 0.25, 0.06525, 0.2133, 0.08842, 0.25, 0.09153, 0.2815, 0.06525, 0.2867, 0.06164, 0.25, 0.09153, 0.2815, 0.1007, 0.3118, 0.07597, 0.3221, 0.06525, 0.2867, 0.1007, 0.3118, 0.1157, 0.3398, 0.09338, 0.3547, 0.07597, 0.3221, 0.1157, 0.3398, 0.1357, 0.3643, 0.1168, 0.3832, 0.09338, 0.3547, 0.1357, 0.3643, 0.1602, 0.3843, 0.1454, 0.4066, 0.1168, 0.3832, 0.1602, 0.3843, 0.1882, 0.3993, 0.1779, 0.424, 0.1454, 0.4066, 0.1882, 0.3993, 0.2185, 0.4085, 0.2133, 0.4347, 0.1779, 0.424, 0.2185, 0.4085, 0.25, 0.4116, 0.25, 0.4384, 0.2133, 0.4347, 0.25, 0.39, 0.2773, 0.3874, 0.2815, 0.4085, 0.25, 0.4116, 0.2773, 0.3874, 0.3036, 0.3794, 0.3118, 0.3993, 0.2815, 0.4085, 0.3036, 0.3794, 0.3278, 0.3664, 0.3398, 0.3843, 0.3118, 0.3993, 0.3278, 0.3664, 0.349, 0.349, 0.3643, 0.3643, 0.3398, 0.3843, 0.349, 0.349, 0.3664, 0.3278, 0.3843, 0.3398, 0.3643, 0.3643, 0.3664, 0.3278, 0.3794, 0.3036, 0.3993, 0.3118, 0.3843, 0.3398, 0.3794, 0.3036, 0.3874, 0.2773, 0.4085, 0.2815, 0.3993, 0.3118, 0.3874, 0.2773, 0.39, 0.25, 0.4116, 0.25, 0.4085, 0.2815, 0.39, 0.25, 0.3874, 0.2227, 0.4085, 0.2185, 0.4116, 0.25, 0.3874, 0.2227, 0.3794, 0.1964, 0.3993, 0.1882, 0.4085, 0.2185, 0.3794, 0.1964, 0.3664, 0.1722, 0.3843, 0.1602, 0.3993, 0.1882, 0.3664, 0.1722, 0.349, 0.151, 0.3643, 0.1357, 0.3843, 0.1602, 0.349, 0.151, 0.3278, 0.1336, 0.3398, 0.1157, 0.3643, 0.1357, 0.3278, 0.1336, 0.3036, 0.1206, 0.3118, 0.1007, 0.3398, 0.1157, 0.3036, 0.1206, 0.2773, 0.1126, 0.2815, 0.09153, 0.3118, 0.1007, 0.2773, 0.1126, 0.25, 0.11, 0.25, 0.08842, 0.2815, 0.09153, 0.25, 0.11, 0.2227, 0.1126, 0.2185, 0.09153, 0.25, 0.08842, 0.2227, 0.1126, 0.1964, 0.1206, 0.1882, 0.1007, 0.2185, 0.09153, 0.1964, 0.1206, 0.1722, 0.1336, 0.1602, 0.1157, 0.1882, 0.1007, 0.1722, 0.1336, 0.151, 0.151, 0.1357, 0.1357, 0.1602, 0.1157, 0.151, 0.151, 0.1336, 0.1722, 0.1157, 0.1602, 0.1357, 0.1357, 0.1336, 0.1722, 0.1206, 0.1964, 0.1007, 0.1882, 0.1157, 0.1602, 0.1206, 0.1964, 0.1126, 0.2227, 0.09153, 0.2185, 0.1007, 0.1882, 0.1126, 0.2227, 0.11, 0.25, 0.08842, 0.25, 0.09153, 0.2185, 0.11, 0.25, 0.1126, 0.2773, 0.09153, 0.2815, 0.08842, 0.25, 0.1126, 0.2773, 0.1206, 0.3036, 0.1007, 0.3118, 0.09153, 0.2815, 0.1206, 0.3036, 0.1336, 0.3278, 0.1157, 0.3398, 0.1007, 0.3118, 0.1336, 0.3278, 0.151, 0.349, 0.1357, 0.3643, 0.1157, 0.3398, 0.151, 0.349, 0.1722, 0.3664, 0.1602, 0.3843, 0.1357, 0.3643, 0.1722, 0.3664, 0.1964, 0.3794, 0.1882, 0.3993, 0.1602, 0.3843, 0.1964, 0.3794, 0.2227, 0.3874, 0.2185, 0.4085, 0.1882, 0.3993, 0.2227, 0.3874, 0.25, 0.39, 0.25, 0.4116, 0.2185, 0.4085, 0.25, 0.3679, 0.273, 0.3657, 0.2773, 0.3874, 0.25, 0.39, 0.273, 0.3657, 0.2951, 0.3589, 0.3036, 0.3794, 0.2773, 0.3874, 0.2951, 0.3589, 0.3155, 0.348, 0.3278, 0.3664, 0.3036, 0.3794, 0.3155, 0.348, 0.3334, 0.3334, 0.349, 0.349, 0.3278, 0.3664, 0.3334, 0.3334, 0.348, 0.3155, 0.3664, 0.3278, 0.349, 0.349, 0.348, 0.3155, 0.3589, 0.2951, 0.3794, 0.3036, 0.3664, 0.3278, 0.3589, 0.2951, 0.3657, 0.273, 0.3874, 0.2773, 0.3794, 0.3036, 0.3657, 0.273, 0.3679, 0.25, 0.39, 0.25, 0.3874, 0.2773, 0.3679, 0.25, 0.3657, 0.227, 0.3874, 0.2227, 0.39, 0.25, 0.3657, 0.227, 0.3589, 0.2049, 0.3794, 0.1964, 0.3874, 0.2227, 0.3589, 0.2049, 0.348, 0.1845, 0.3664, 0.1722, 0.3794, 0.1964, 0.348, 0.1845, 0.3334, 0.1666, 0.349, 0.151, 0.3664, 0.1722, 0.3334, 0.1666, 0.3155, 0.152, 0.3278, 0.1336, 0.349, 0.151, 0.3155, 0.152, 0.2951, 0.1411, 0.3036, 0.1206, 0.3278, 0.1336, 0.2951, 0.1411, 0.273, 0.1343, 0.2773, 0.1126, 0.3036, 0.1206, 0.273, 0.1343, 0.25, 0.1321, 0.25, 0.11, 0.2773, 0.1126, 0.25, 0.1321, 0.227, 0.1343, 0.2227, 0.1126, 0.25, 0.11, 0.227, 0.1343, 0.2049, 0.1411, 0.1964, 0.1206, 0.2227, 0.1126, 0.2049, 0.1411, 0.1845, 0.152, 0.1722, 0.1336, 0.1964, 0.1206, 0.1845, 0.152, 0.1666, 0.1666, 0.151, 0.151, 0.1722, 0.1336, 0.1666, 0.1666, 0.152, 0.1845, 0.1336, 0.1722, 0.151, 0.151, 0.152, 0.1845, 0.1411, 0.2049, 0.1206, 0.1964, 0.1336, 0.1722, 0.1411, 0.2049, 0.1343, 0.227, 0.1126, 0.2227, 0.1206, 0.1964, 0.1343, 0.227, 0.1321, 0.25, 0.11, 0.25, 0.1126, 0.2227, 0.1321, 0.25, 0.1343, 0.273, 0.1126, 0.2773, 0.11, 0.25, 0.1343, 0.273, 0.1411, 0.2951, 0.1206, 0.3036, 0.1126, 0.2773, 0.1411, 0.2951, 0.152, 0.3155, 0.1336, 0.3278, 0.1206, 0.3036, 0.152, 0.3155, 0.1666, 0.3334, 0.151, 0.349, 0.1336, 0.3278, 0.1666, 0.3334, 0.1845, 0.348, 0.1722, 0.3664, 0.151, 0.349, 0.1845, 0.348, 0.2049, 0.3589, 0.1964, 0.3794, 0.1722, 0.3664, 0.2049, 0.3589, 0.227, 0.3657, 0.2227, 0.3874, 0.1964, 0.3794, 0.227, 0.3657, 0.25, 0.3679, 0.25, 0.39, 0.2227, 0.3874, 0.25, 0.3467, 0.2689, 0.3448, 0.273, 0.3657, 0.25, 0.3679, 0.2689, 0.3448, 0.287, 0.3393, 0.2951, 0.3589, 0.273, 0.3657, 0.287, 0.3393, 0.3037, 0.3304, 0.3155, 0.348, 0.2951, 0.3589, 0.3037, 0.3304, 0.3184, 0.3184, 0.3334, 0.3334, 0.3155, 0.348, 0.3184, 0.3184, 0.3304, 0.3037, 0.348, 0.3155, 0.3334, 0.3334, 0.3304, 0.3037, 0.3393, 0.287, 0.3589, 0.2951, 0.348, 0.3155, 0.3393, 0.287, 0.3448, 0.2689, 0.3657, 0.273, 0.3589, 0.2951, 0.3448, 0.2689, 0.3467, 0.25, 0.3679, 0.25, 0.3657, 0.273, 0.3467, 0.25, 0.3448, 0.2311, 0.3657, 0.227, 0.3679, 0.25, 0.3448, 0.2311, 0.3393, 0.213, 0.3589, 0.2049, 0.3657, 0.227, 0.3393, 0.213, 0.3304, 0.1963, 0.348, 0.1845, 0.3589, 0.2049, 0.3304, 0.1963, 0.3184, 0.1816, 0.3334, 0.1666, 0.348, 0.1845, 0.3184, 0.1816, 0.3037, 0.1696, 0.3155, 0.152, 0.3334, 0.1666, 0.3037, 0.1696, 0.287, 0.1607, 0.2951, 0.1411, 0.3155, 0.152, 0.287, 0.1607, 0.2689, 0.1552, 0.273, 0.1343, 0.2951, 0.1411, 0.2689, 0.1552, 0.25, 0.1533, 0.25, 0.1321, 0.273, 0.1343, 0.25, 0.1533, 0.2311, 0.1552, 0.227, 0.1343, 0.25, 0.1321, 0.2311, 0.1552, 0.213, 0.1607, 0.2049, 0.1411, 0.227, 0.1343, 0.213, 0.1607, 0.1963, 0.1696, 0.1845, 0.152, 0.2049, 0.1411, 0.1963, 0.1696, 0.1816, 0.1816, 0.1666, 0.1666, 0.1845, 0.152, 0.1816, 0.1816, 0.1696, 0.1963, 0.152, 0.1845, 0.1666, 0.1666, 0.1696, 0.1963, 0.1607, 0.213, 0.1411, 0.2049, 0.152, 0.1845, 0.1607, 0.213, 0.1552, 0.2311, 0.1343, 0.227, 0.1411, 0.2049, 0.1552, 0.2311, 0.1533, 0.25, 0.1321, 0.25, 0.1343, 0.227, 0.1533, 0.25, 0.1552, 0.2689, 0.1343, 0.273, 0.1321, 0.25, 0.1552, 0.2689, 0.1607, 0.287, 0.1411, 0.2951, 0.1343, 0.273, 0.1607, 0.287, 0.1696, 0.3037, 0.152, 0.3155, 0.1411, 0.2951, 0.1696, 0.3037, 0.1816, 0.3184, 0.1666, 0.3334, 0.152, 0.3155, 0.1816, 0.3184, 0.1963, 0.3304, 0.1845, 0.348, 0.1666, 0.3334, 0.1963, 0.3304, 0.213, 0.3393, 0.2049, 0.3589, 0.1845, 0.348, 0.213, 0.3393, 0.2311, 0.3448, 0.227, 0.3657, 0.2049, 0.3589, 0.2311, 0.3448, 0.25, 0.3467, 0.25, 0.3679, 0.227, 0.3657, 0.25, 0.3237, 0.2644, 0.3223, 0.2689, 0.3448, 0.25, 0.3467, 0.2644, 0.3223, 0.2782, 0.3181, 0.287, 0.3393, 0.2689, 0.3448, 0.2782, 0.3181, 0.2909, 0.3113, 0.3037, 0.3304, 0.287, 0.3393, 0.2909, 0.3113, 0.3021, 0.3021, 0.3184, 0.3184, 0.3037, 0.3304, 0.3021, 0.3021, 0.3113, 0.2909, 0.3304, 0.3037, 0.3184, 0.3184, 0.3113, 0.2909, 0.3181, 0.2782, 0.3393, 0.287, 0.3304, 0.3037, 0.3181, 0.2782, 0.3223, 0.2644, 0.3448, 0.2689, 0.3393, 0.287, 0.3223, 0.2644, 0.3237, 0.25, 0.3467, 0.25, 0.3448, 0.2689, 0.3237, 0.25, 0.3223, 0.2356, 0.3448, 0.2311, 0.3467, 0.25, 0.3223, 0.2356, 0.3181, 0.2218, 0.3393, 0.213, 0.3448, 0.2311, 0.3181, 0.2218, 0.3113, 0.2091, 0.3304, 0.1963, 0.3393, 0.213, 0.3113, 0.2091, 0.3021, 0.1979, 0.3184, 0.1816, 0.3304, 0.1963, 0.3021, 0.1979, 0.2909, 0.1887, 0.3037, 0.1696, 0.3184, 0.1816, 0.2909, 0.1887, 0.2782, 0.1819, 0.287, 0.1607, 0.3037, 0.1696, 0.2782, 0.1819, 0.2644, 0.1777, 0.2689, 0.1552, 0.287, 0.1607, 0.2644, 0.1777, 0.25, 0.1763, 0.25, 0.1533, 0.2689, 0.1552, 0.25, 0.1763, 0.2356, 0.1777, 0.2311, 0.1552, 0.25, 0.1533, 0.2356, 0.1777, 0.2218, 0.1819, 0.213, 0.1607, 0.2311, 0.1552, 0.2218, 0.1819, 0.2091, 0.1887, 0.1963, 0.1696, 0.213, 0.1607, 0.2091, 0.1887, 0.1979, 0.1979, 0.1816, 0.1816, 0.1963, 0.1696, 0.1979, 0.1979, 0.1887, 0.2091, 0.1696, 0.1963, 0.1816, 0.1816, 0.1887, 0.2091, 0.1819, 0.2218, 0.1607, 0.213, 0.1696, 0.1963, 0.1819, 0.2218, 0.1777, 0.2356, 0.1552, 0.2311, 0.1607, 0.213, 0.1777, 0.2356, 0.1763, 0.25, 0.1533, 0.25, 0.1552, 0.2311, 0.1763, 0.25, 0.1777, 0.2644, 0.1552, 0.2689, 0.1533, 0.25, 0.1777, 0.2644, 0.1819, 0.2782, 0.1607, 0.287, 0.1552, 0.2689, 0.1819, 0.2782, 0.1887, 0.2909, 0.1696, 0.3037, 0.1607, 0.287, 0.1887, 0.2909, 0.1979, 0.3021, 0.1816, 0.3184, 0.1696, 0.3037, 0.1979, 0.3021, 0.2091, 0.3113, 0.1963, 0.3304, 0.1816, 0.3184, 0.2091, 0.3113, 0.2218, 0.3181, 0.213, 0.3393, 0.1963, 0.3304, 0.2218, 0.3181, 0.2356, 0.3223, 0.2311, 0.3448, 0.213, 0.3393, 0.2356, 0.3223, 0.25, 0.3237, 0.25, 0.3467, 0.2311, 0.3448, 0.25, 0.2969, 0.2592, 0.296, 0.2644, 0.3223, 0.25, 0.3237, 0.2592, 0.296, 0.268, 0.2934, 0.2782, 0.3181, 0.2644, 0.3223, 0.268, 0.2934, 0.2761, 0.289, 0.2909, 0.3113, 0.2782, 0.3181, 0.2761, 0.289, 0.2832, 0.2832, 0.3021, 0.3021, 0.2909, 0.3113, 0.2832, 0.2832, 0.289, 0.2761, 0.3113, 0.2909, 0.3021, 0.3021, 0.289, 0.2761, 0.2934, 0.268, 0.3181, 0.2782, 0.3113, 0.2909, 0.2934, 0.268, 0.296, 0.2592, 0.3223, 0.2644, 0.3181, 0.2782, 0.296, 0.2592, 0.2969, 0.25, 0.3237, 0.25, 0.3223, 0.2644, 0.2969, 0.25, 0.296, 0.2408, 0.3223, 0.2356, 0.3237, 0.25, 0.296, 0.2408, 0.2934, 0.232, 0.3181, 0.2218, 0.3223, 0.2356, 0.2934, 0.232, 0.289, 0.2239, 0.3113, 0.2091, 0.3181, 0.2218, 0.289, 0.2239, 0.2832, 0.2168, 0.3021, 0.1979, 0.3113, 0.2091, 0.2832, 0.2168, 0.2761, 0.211, 0.2909, 0.1887, 0.3021, 0.1979, 0.2761, 0.211, 0.268, 0.2066, 0.2782, 0.1819, 0.2909, 0.1887, 0.268, 0.2066, 0.2592, 0.204, 0.2644, 0.1777, 0.2782, 0.1819, 0.2592, 0.204, 0.25, 0.2031, 0.25, 0.1763, 0.2644, 0.1777, 0.25, 0.2031, 0.2408, 0.204, 0.2356, 0.1777, 0.25, 0.1763, 0.2408, 0.204, 0.232, 0.2066, 0.2218, 0.1819, 0.2356, 0.1777, 0.232, 0.2066, 0.2239, 0.211, 0.2091, 0.1887, 0.2218, 0.1819, 0.2239, 0.211, 0.2168, 0.2168, 0.1979, 0.1979, 0.2091, 0.1887, 0.2168, 0.2168, 0.211, 0.2239, 0.1887, 0.2091, 0.1979, 0.1979, 0.211, 0.2239, 0.2066, 0.232, 0.1819, 0.2218, 0.1887, 0.2091, 0.2066, 0.232, 0.204, 0.2408, 0.1777, 0.2356, 0.1819, 0.2218, 0.204, 0.2408, 0.2031, 0.25, 0.1763, 0.25, 0.1777, 0.2356, 0.2031, 0.25, 0.204, 0.2592, 0.1777, 0.2644, 0.1763, 0.25, 0.204, 0.2592, 0.2066, 0.268, 0.1819, 0.2782, 0.1777, 0.2644, 0.2066, 0.268, 0.211, 0.2761, 0.1887, 0.2909, 0.1819, 0.2782, 0.211, 0.2761, 0.2168, 0.2832, 0.1979, 0.3021, 0.1887, 0.2909, 0.2168, 0.2832, 0.2239, 0.289, 0.2091, 0.3113, 0.1979, 0.3021, 0.2239, 0.289, 0.232, 0.2934, 0.2218, 0.3181, 0.2091, 0.3113, 0.232, 0.2934, 0.2408, 0.296, 0.2356, 0.3223, 0.2218, 0.3181, 0.2408, 0.296, 0.25, 0.2969, 0.25, 0.3237, 0.2356, 0.3223, 0.25, 0.2751, 0.2549, 0.2746, 0.2592, 0.296, 0.25, 0.2969, 0.2549, 0.2746, 0.2596, 0.2732, 0.268, 0.2934, 0.2592, 0.296, 0.2596, 0.2732, 0.2639, 0.2708, 0.2761, 0.289, 0.268, 0.2934, 0.2639, 0.2708, 0.2677, 0.2677, 0.2832, 0.2832, 0.2761, 0.289, 0.2677, 0.2677, 0.2708, 0.2639, 0.289, 0.2761, 0.2832, 0.2832, 0.2708, 0.2639, 0.2732, 0.2596, 0.2934, 0.268, 0.289, 0.2761, 0.2732, 0.2596, 0.2746, 0.2549, 0.296, 0.2592, 0.2934, 0.268, 0.2746, 0.2549, 0.2751, 0.25, 0.2969, 0.25, 0.296, 0.2592, 0.2751, 0.25, 0.2746, 0.2451, 0.296, 0.2408, 0.2969, 0.25, 0.2746, 0.2451, 0.2732, 0.2404, 0.2934, 0.232, 0.296, 0.2408, 0.2732, 0.2404, 0.2708, 0.2361, 0.289, 0.2239, 0.2934, 0.232, 0.2708, 0.2361, 0.2677, 0.2323, 0.2832, 0.2168, 0.289, 0.2239, 0.2677, 0.2323, 0.2639, 0.2292, 0.2761, 0.211, 0.2832, 0.2168, 0.2639, 0.2292, 0.2596, 0.2268, 0.268, 0.2066, 0.2761, 0.211, 0.2596, 0.2268, 0.2549, 0.2254, 0.2592, 0.204, 0.268, 0.2066, 0.2549, 0.2254, 0.25, 0.2249, 0.25, 0.2031, 0.2592, 0.204, 0.25, 0.2249, 0.2451, 0.2254, 0.2408, 0.204, 0.25, 0.2031, 0.2451, 0.2254, 0.2404, 0.2268, 0.232, 0.2066, 0.2408, 0.204, 0.2404, 0.2268, 0.2361, 0.2292, 0.2239, 0.211, 0.232, 0.2066, 0.2361, 0.2292, 0.2323, 0.2323, 0.2168, 0.2168, 0.2239, 0.211, 0.2323, 0.2323, 0.2292, 0.2361, 0.211, 0.2239, 0.2168, 0.2168, 0.2292, 0.2361, 0.2268, 0.2404, 0.2066, 0.232, 0.211, 0.2239, 0.2268, 0.2404, 0.2254, 0.2451, 0.204, 0.2408, 0.2066, 0.232, 0.2254, 0.2451, 0.2249, 0.25, 0.2031, 0.25, 0.204, 0.2408, 0.2249, 0.25, 0.2254, 0.2549, 0.204, 0.2592, 0.2031, 0.25, 0.2254, 0.2549, 0.2268, 0.2596, 0.2066, 0.268, 0.204, 0.2592, 0.2268, 0.2596, 0.2292, 0.2639, 0.211, 0.2761, 0.2066, 0.268, 0.2292, 0.2639, 0.2323, 0.2677, 0.2168, 0.2832, 0.211, 0.2761, 0.2323, 0.2677, 0.2361, 0.2708, 0.2239, 0.289, 0.2168, 0.2832, 0.2361, 0.2708, 0.2404, 0.2732, 0.232, 0.2934, 0.2239, 0.289, 0.2404, 0.2732, 0.2451, 0.2746, 0.2408, 0.296, 0.232, 0.2934, 0.2451, 0.2746, 0.25, 0.2751, 0.25, 0.2969, 0.2408, 0.296])
me_cylinder.materials.append(mat_material_001)
me_cylinder.materials.append(mat_material_002)
me_cylinder.materials.append(mat_material_003)
me_cylinder.materials.append(mat_material_004)
me_cylinder.update()

# ---- objects
ob_cylinder = bpy.data.objects.new('Cylinder', me_cylinder)

# ---- transforms, parenting, visibility, modifiers, constraints
ob_cylinder.location = (0.0, 0.0, 0.0)
ob_cylinder.rotation_euler = (0.0, 1.571, 0.0)
ob_cylinder.scale = (1.0, 1.0, 0.05329)

# ---- collection membership
col_collection.objects.link(ob_cylinder)

# ---- scene / render settings (as saved in the file)
scene.frame_start = 1; scene.frame_end = 250; scene.frame_set(1)
scene.render.engine = 'BLENDER_EEVEE_NEXT'
scene.cycles.sampling_pattern = 'TABULATED_SOBOL'
bpy.context.view_layer.update()

# ---- added for rendering (the .blend has no active camera and no usable light): camera, sun
cam_auto = bpy.data.cameras.new('AutoCamera')
cam_auto.lens = 50.0
cam_auto.sensor_width = 36.0
cam_auto.clip_end = 1000.0
ob_auto_camera = bpy.data.objects.new('AutoCamera', cam_auto)
scene.collection.objects.link(ob_auto_camera)
ob_auto_camera.location = (2.61879, -3.14255, 2.09503)
ob_auto_camera.rotation_euler = (1.09748, -7.21219e-08, 0.694738)
scene.camera = ob_auto_camera
light_auto_sun = bpy.data.lights.new('AutoSun', 'SUN')
light_auto_sun.energy = 3.0
light_auto_sun.angle = 0.0523599
ob_auto_sun = bpy.data.objects.new('AutoSun', light_auto_sun)
scene.collection.objects.link(ob_auto_sun)
ob_auto_sun.rotation_euler = (0.872665, 0.174533, 0.523599)
bpy.context.view_layer.update()
